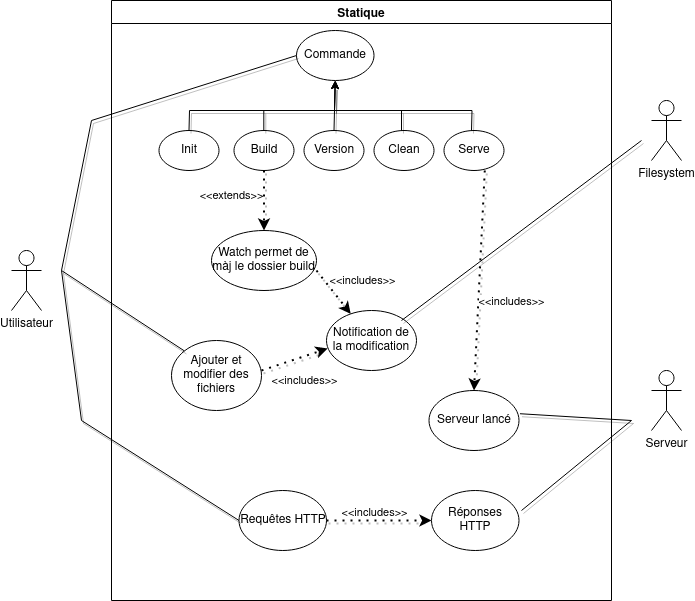

The diagram above was exported from draw.io. Its source (the exported page's mxGraphModel, read from the mxfile embedded in the PNG):
<mxGraphModel dx="669" dy="683" grid="1" gridSize="10" guides="1" tooltips="1" connect="1" arrows="1" fold="1" page="1" pageScale="1" pageWidth="850" pageHeight="1100" math="0" shadow="0">
  <root>
    <mxCell id="0" />
    <mxCell id="1" parent="0" />
    <mxCell id="XQ8aC4XVd--uAU0wFqGc-1" value="Utilisateur" style="shape=umlActor;verticalLabelPosition=bottom;verticalAlign=top;html=1;outlineConnect=0;" vertex="1" parent="1">
      <mxGeometry x="90" y="400" width="30" height="60" as="geometry" />
    </mxCell>
    <mxCell id="XQ8aC4XVd--uAU0wFqGc-3" value="Statique" style="swimlane;" vertex="1" parent="1">
      <mxGeometry x="190" y="150" width="500" height="600" as="geometry" />
    </mxCell>
    <mxCell id="XQ8aC4XVd--uAU0wFqGc-4" value="Init" style="ellipse;whiteSpace=wrap;html=1;" vertex="1" parent="XQ8aC4XVd--uAU0wFqGc-3">
      <mxGeometry x="47.5" y="130" width="60" height="40" as="geometry" />
    </mxCell>
    <mxCell id="XQ8aC4XVd--uAU0wFqGc-5" value="Build" style="ellipse;whiteSpace=wrap;html=1;" vertex="1" parent="XQ8aC4XVd--uAU0wFqGc-3">
      <mxGeometry x="122.5" y="130" width="60" height="40" as="geometry" />
    </mxCell>
    <mxCell id="XQ8aC4XVd--uAU0wFqGc-6" value="Version" style="ellipse;whiteSpace=wrap;html=1;" vertex="1" parent="XQ8aC4XVd--uAU0wFqGc-3">
      <mxGeometry x="192.5" y="130" width="60" height="40" as="geometry" />
    </mxCell>
    <mxCell id="XQ8aC4XVd--uAU0wFqGc-7" value="Clean" style="ellipse;whiteSpace=wrap;html=1;" vertex="1" parent="XQ8aC4XVd--uAU0wFqGc-3">
      <mxGeometry x="262.5" y="130" width="60" height="40" as="geometry" />
    </mxCell>
    <mxCell id="XQ8aC4XVd--uAU0wFqGc-8" value="Serve" style="ellipse;whiteSpace=wrap;html=1;" vertex="1" parent="XQ8aC4XVd--uAU0wFqGc-3">
      <mxGeometry x="332.5" y="130" width="60" height="40" as="geometry" />
    </mxCell>
    <mxCell id="XQ8aC4XVd--uAU0wFqGc-9" value="Ajouter et modifier des fichiers" style="ellipse;whiteSpace=wrap;html=1;" vertex="1" parent="XQ8aC4XVd--uAU0wFqGc-3">
      <mxGeometry x="60" y="340" width="90" height="70" as="geometry" />
    </mxCell>
    <mxCell id="XQ8aC4XVd--uAU0wFqGc-12" value="Watch permet de màj le dossier build" style="ellipse;whiteSpace=wrap;html=1;" vertex="1" parent="XQ8aC4XVd--uAU0wFqGc-3">
      <mxGeometry x="100" y="230" width="105" height="60" as="geometry" />
    </mxCell>
    <mxCell id="XQ8aC4XVd--uAU0wFqGc-13" value="Commande" style="ellipse;whiteSpace=wrap;html=1;" vertex="1" parent="XQ8aC4XVd--uAU0wFqGc-3">
      <mxGeometry x="185" y="30" width="77.5" height="50" as="geometry" />
    </mxCell>
    <mxCell id="XQ8aC4XVd--uAU0wFqGc-22" value="" style="endArrow=classic;dashed=1;html=1;dashPattern=1 3;strokeWidth=2;rounded=0;shadow=1;exitX=0.5;exitY=1;exitDx=0;exitDy=0;entryX=0.5;entryY=0;entryDx=0;entryDy=0;" edge="1" parent="XQ8aC4XVd--uAU0wFqGc-3" source="XQ8aC4XVd--uAU0wFqGc-5" target="XQ8aC4XVd--uAU0wFqGc-12">
      <mxGeometry width="50" height="50" relative="1" as="geometry">
        <mxPoint x="150" y="230" as="sourcePoint" />
        <mxPoint x="200" y="210" as="targetPoint" />
      </mxGeometry>
    </mxCell>
    <mxCell id="XQ8aC4XVd--uAU0wFqGc-30" value="&amp;lt;&amp;lt;extends&amp;gt;&amp;gt;" style="edgeLabel;html=1;align=center;verticalAlign=middle;resizable=0;points=[];" vertex="1" connectable="0" parent="XQ8aC4XVd--uAU0wFqGc-22">
      <mxGeometry x="-0.1699" y="-1" relative="1" as="geometry">
        <mxPoint x="-32" as="offset" />
      </mxGeometry>
    </mxCell>
    <mxCell id="XQ8aC4XVd--uAU0wFqGc-25" value="" style="endArrow=classic;html=1;rounded=0;shadow=1;entryX=0.5;entryY=1;entryDx=0;entryDy=0;exitX=0.5;exitY=0;exitDx=0;exitDy=0;" edge="1" parent="XQ8aC4XVd--uAU0wFqGc-3" source="XQ8aC4XVd--uAU0wFqGc-6" target="XQ8aC4XVd--uAU0wFqGc-13">
      <mxGeometry width="50" height="50" relative="1" as="geometry">
        <mxPoint x="220" y="250" as="sourcePoint" />
        <mxPoint x="270" y="200" as="targetPoint" />
      </mxGeometry>
    </mxCell>
    <mxCell id="XQ8aC4XVd--uAU0wFqGc-26" value="" style="endArrow=classic;html=1;rounded=0;shadow=1;entryX=0.5;entryY=1;entryDx=0;entryDy=0;exitX=0.5;exitY=0;exitDx=0;exitDy=0;" edge="1" parent="XQ8aC4XVd--uAU0wFqGc-3" source="XQ8aC4XVd--uAU0wFqGc-4" target="XQ8aC4XVd--uAU0wFqGc-13">
      <mxGeometry width="50" height="50" relative="1" as="geometry">
        <mxPoint x="72.5" y="130" as="sourcePoint" />
        <mxPoint x="122.5" y="80" as="targetPoint" />
        <Array as="points">
          <mxPoint x="78" y="110" />
          <mxPoint x="223" y="110" />
        </Array>
      </mxGeometry>
    </mxCell>
    <mxCell id="XQ8aC4XVd--uAU0wFqGc-27" value="" style="endArrow=classic;html=1;rounded=0;shadow=1;entryX=0.5;entryY=1;entryDx=0;entryDy=0;exitX=0.5;exitY=0;exitDx=0;exitDy=0;" edge="1" parent="XQ8aC4XVd--uAU0wFqGc-3" target="XQ8aC4XVd--uAU0wFqGc-13">
      <mxGeometry width="50" height="50" relative="1" as="geometry">
        <mxPoint x="360" y="130" as="sourcePoint" />
        <mxPoint x="505" y="80" as="targetPoint" />
        <Array as="points">
          <mxPoint x="360.5" y="110" />
          <mxPoint x="223" y="110" />
        </Array>
      </mxGeometry>
    </mxCell>
    <mxCell id="XQ8aC4XVd--uAU0wFqGc-28" value="" style="endArrow=none;html=1;rounded=0;shadow=1;" edge="1" parent="XQ8aC4XVd--uAU0wFqGc-3">
      <mxGeometry width="50" height="50" relative="1" as="geometry">
        <mxPoint x="290" y="130" as="sourcePoint" />
        <mxPoint x="290" y="110" as="targetPoint" />
      </mxGeometry>
    </mxCell>
    <mxCell id="XQ8aC4XVd--uAU0wFqGc-29" value="" style="endArrow=none;html=1;rounded=0;shadow=1;" edge="1" parent="XQ8aC4XVd--uAU0wFqGc-3">
      <mxGeometry width="50" height="50" relative="1" as="geometry">
        <mxPoint x="152.3" y="130" as="sourcePoint" />
        <mxPoint x="152.3" y="110" as="targetPoint" />
      </mxGeometry>
    </mxCell>
    <mxCell id="XQ8aC4XVd--uAU0wFqGc-37" value="Serveur lancé" style="ellipse;whiteSpace=wrap;html=1;" vertex="1" parent="XQ8aC4XVd--uAU0wFqGc-3">
      <mxGeometry x="317.5" y="390" width="90" height="60" as="geometry" />
    </mxCell>
    <mxCell id="XQ8aC4XVd--uAU0wFqGc-38" value="" style="endArrow=none;html=1;rounded=0;shadow=1;exitX=1.011;exitY=0.387;exitDx=0;exitDy=0;exitPerimeter=0;" edge="1" parent="XQ8aC4XVd--uAU0wFqGc-3" source="XQ8aC4XVd--uAU0wFqGc-37">
      <mxGeometry width="50" height="50" relative="1" as="geometry">
        <mxPoint x="407.5" y="270" as="sourcePoint" />
        <mxPoint x="520" y="420" as="targetPoint" />
      </mxGeometry>
    </mxCell>
    <mxCell id="XQ8aC4XVd--uAU0wFqGc-40" value="Réponses HTTP" style="ellipse;whiteSpace=wrap;html=1;" vertex="1" parent="XQ8aC4XVd--uAU0wFqGc-3">
      <mxGeometry x="320" y="490" width="87.5" height="60" as="geometry" />
    </mxCell>
    <mxCell id="XQ8aC4XVd--uAU0wFqGc-41" value="Requêtes HTTP" style="ellipse;whiteSpace=wrap;html=1;" vertex="1" parent="XQ8aC4XVd--uAU0wFqGc-3">
      <mxGeometry x="127.5" y="490" width="87.5" height="60" as="geometry" />
    </mxCell>
    <mxCell id="XQ8aC4XVd--uAU0wFqGc-44" value="" style="endArrow=none;html=1;rounded=0;shadow=1;" edge="1" parent="XQ8aC4XVd--uAU0wFqGc-3">
      <mxGeometry width="50" height="50" relative="1" as="geometry">
        <mxPoint x="410" y="510" as="sourcePoint" />
        <mxPoint x="520" y="420" as="targetPoint" />
      </mxGeometry>
    </mxCell>
    <mxCell id="XQ8aC4XVd--uAU0wFqGc-47" value="Notification de la modification" style="ellipse;whiteSpace=wrap;html=1;" vertex="1" parent="XQ8aC4XVd--uAU0wFqGc-3">
      <mxGeometry x="215" y="310" width="90" height="60" as="geometry" />
    </mxCell>
    <mxCell id="XQ8aC4XVd--uAU0wFqGc-51" value="" style="endArrow=none;html=1;rounded=0;shadow=1;" edge="1" parent="XQ8aC4XVd--uAU0wFqGc-3">
      <mxGeometry width="50" height="50" relative="1" as="geometry">
        <mxPoint x="290" y="320" as="sourcePoint" />
        <mxPoint x="530" y="140" as="targetPoint" />
      </mxGeometry>
    </mxCell>
    <mxCell id="XQ8aC4XVd--uAU0wFqGc-52" value="" style="endArrow=classic;dashed=1;html=1;dashPattern=1 3;strokeWidth=2;rounded=0;shadow=1;exitX=0.5;exitY=1;exitDx=0;exitDy=0;" edge="1" parent="XQ8aC4XVd--uAU0wFqGc-3" target="XQ8aC4XVd--uAU0wFqGc-47">
      <mxGeometry width="50" height="50" relative="1" as="geometry">
        <mxPoint x="205" y="270" as="sourcePoint" />
        <mxPoint x="205" y="330" as="targetPoint" />
      </mxGeometry>
    </mxCell>
    <mxCell id="XQ8aC4XVd--uAU0wFqGc-53" value="&amp;lt;&amp;lt;includes&amp;gt;&amp;gt;" style="edgeLabel;html=1;align=center;verticalAlign=middle;resizable=0;points=[];" vertex="1" connectable="0" parent="XQ8aC4XVd--uAU0wFqGc-52">
      <mxGeometry x="-0.1699" y="-1" relative="1" as="geometry">
        <mxPoint x="32" y="-9" as="offset" />
      </mxGeometry>
    </mxCell>
    <mxCell id="XQ8aC4XVd--uAU0wFqGc-54" value="" style="endArrow=classic;dashed=1;html=1;dashPattern=1 3;strokeWidth=2;rounded=0;shadow=1;exitX=0.5;exitY=1;exitDx=0;exitDy=0;entryX=0.014;entryY=0.633;entryDx=0;entryDy=0;entryPerimeter=0;" edge="1" parent="XQ8aC4XVd--uAU0wFqGc-3" target="XQ8aC4XVd--uAU0wFqGc-47">
      <mxGeometry width="50" height="50" relative="1" as="geometry">
        <mxPoint x="150" y="370" as="sourcePoint" />
        <mxPoint x="184.22191241553787" y="413.38946677779404" as="targetPoint" />
      </mxGeometry>
    </mxCell>
    <mxCell id="XQ8aC4XVd--uAU0wFqGc-55" value="&amp;lt;&amp;lt;includes&amp;gt;&amp;gt;" style="edgeLabel;html=1;align=center;verticalAlign=middle;resizable=0;points=[];" vertex="1" connectable="0" parent="XQ8aC4XVd--uAU0wFqGc-54">
      <mxGeometry x="-0.1699" y="-1" relative="1" as="geometry">
        <mxPoint x="15" y="18" as="offset" />
      </mxGeometry>
    </mxCell>
    <mxCell id="XQ8aC4XVd--uAU0wFqGc-56" value="" style="endArrow=classic;dashed=1;html=1;dashPattern=1 3;strokeWidth=2;rounded=0;shadow=1;exitX=0.5;exitY=1;exitDx=0;exitDy=0;entryX=0;entryY=0.5;entryDx=0;entryDy=0;" edge="1" parent="XQ8aC4XVd--uAU0wFqGc-3" target="XQ8aC4XVd--uAU0wFqGc-40">
      <mxGeometry width="50" height="50" relative="1" as="geometry">
        <mxPoint x="215" y="520" as="sourcePoint" />
        <mxPoint x="249.22191241553787" y="563.389466777794" as="targetPoint" />
      </mxGeometry>
    </mxCell>
    <mxCell id="XQ8aC4XVd--uAU0wFqGc-57" value="&amp;lt;&amp;lt;includes&amp;gt;&amp;gt;" style="edgeLabel;html=1;align=center;verticalAlign=middle;resizable=0;points=[];" vertex="1" connectable="0" parent="XQ8aC4XVd--uAU0wFqGc-56">
      <mxGeometry x="-0.1699" y="-1" relative="1" as="geometry">
        <mxPoint x="4" y="-9" as="offset" />
      </mxGeometry>
    </mxCell>
    <mxCell id="XQ8aC4XVd--uAU0wFqGc-58" value="" style="endArrow=classic;dashed=1;html=1;dashPattern=1 3;strokeWidth=2;rounded=0;shadow=1;exitX=0.5;exitY=1;exitDx=0;exitDy=0;entryX=0.5;entryY=0;entryDx=0;entryDy=0;" edge="1" parent="XQ8aC4XVd--uAU0wFqGc-3" target="XQ8aC4XVd--uAU0wFqGc-37">
      <mxGeometry width="50" height="50" relative="1" as="geometry">
        <mxPoint x="373.28" y="170" as="sourcePoint" />
        <mxPoint x="370" y="380" as="targetPoint" />
      </mxGeometry>
    </mxCell>
    <mxCell id="XQ8aC4XVd--uAU0wFqGc-59" value="&amp;lt;&amp;lt;includes&amp;gt;&amp;gt;" style="edgeLabel;html=1;align=center;verticalAlign=middle;resizable=0;points=[];" vertex="1" connectable="0" parent="XQ8aC4XVd--uAU0wFqGc-58">
      <mxGeometry x="-0.1699" y="-1" relative="1" as="geometry">
        <mxPoint x="32" y="39" as="offset" />
      </mxGeometry>
    </mxCell>
    <mxCell id="XQ8aC4XVd--uAU0wFqGc-32" value="" style="endArrow=none;html=1;rounded=0;shadow=1;entryX=0;entryY=0;entryDx=0;entryDy=0;" edge="1" parent="1" target="XQ8aC4XVd--uAU0wFqGc-9">
      <mxGeometry width="50" height="50" relative="1" as="geometry">
        <mxPoint x="140" y="420" as="sourcePoint" />
        <mxPoint x="190" y="370" as="targetPoint" />
      </mxGeometry>
    </mxCell>
    <mxCell id="XQ8aC4XVd--uAU0wFqGc-33" value="" style="endArrow=none;html=1;rounded=0;shadow=1;entryX=0;entryY=0.5;entryDx=0;entryDy=0;" edge="1" parent="1" target="XQ8aC4XVd--uAU0wFqGc-13">
      <mxGeometry width="50" height="50" relative="1" as="geometry">
        <mxPoint x="140" y="420" as="sourcePoint" />
        <mxPoint x="190" y="370" as="targetPoint" />
        <Array as="points">
          <mxPoint x="170" y="270" />
        </Array>
      </mxGeometry>
    </mxCell>
    <mxCell id="XQ8aC4XVd--uAU0wFqGc-34" value="Serveur" style="shape=umlActor;verticalLabelPosition=bottom;verticalAlign=top;html=1;outlineConnect=0;" vertex="1" parent="1">
      <mxGeometry x="730" y="520" width="30" height="60" as="geometry" />
    </mxCell>
    <mxCell id="XQ8aC4XVd--uAU0wFqGc-42" value="" style="endArrow=none;html=1;rounded=0;shadow=1;entryX=0;entryY=0.5;entryDx=0;entryDy=0;" edge="1" parent="1" target="XQ8aC4XVd--uAU0wFqGc-41">
      <mxGeometry width="50" height="50" relative="1" as="geometry">
        <mxPoint x="140" y="420" as="sourcePoint" />
        <mxPoint x="190" y="370" as="targetPoint" />
        <Array as="points">
          <mxPoint x="160" y="570" />
        </Array>
      </mxGeometry>
    </mxCell>
    <mxCell id="XQ8aC4XVd--uAU0wFqGc-45" value="Filesystem" style="shape=umlActor;verticalLabelPosition=bottom;verticalAlign=top;html=1;outlineConnect=0;" vertex="1" parent="1">
      <mxGeometry x="730" y="250" width="30" height="60" as="geometry" />
    </mxCell>
  </root>
</mxGraphModel>